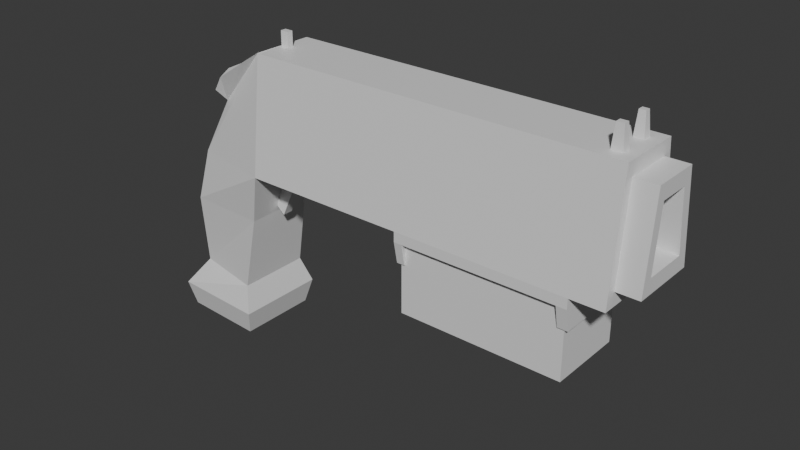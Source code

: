 # Source: Pistol.blend  (saved by Blender 4.3.34; exported with 4.5.12 LTS)
import bpy
from mathutils import Matrix  # noqa: F401  (used for matrix-valued properties, if any)

bpy.ops.wm.read_factory_settings(use_empty=True)
scene = bpy.context.scene
scene.name = 'Scene'

# ---- collections
col_collection = bpy.data.collections.new('Collection'); scene.collection.children.link(col_collection)

# ---- materials (node trees are filled in below, after node groups)
mat_gunmat = bpy.data.materials.new('GunMat')
mat_gunbatterymat = bpy.data.materials.new('GunBatteryMat')

# ---- material node trees
mat_gunmat.use_nodes = True; mat_gunmat.node_tree.nodes.clear()
_N = mat_gunmat.node_tree.nodes; _L = mat_gunmat.node_tree.links
n0 = _N.new('ShaderNodeBsdfPrincipled'); n0.name = 'Principled BSDF'; n0.location = (10, 300)
n1 = _N.new('ShaderNodeOutputMaterial'); n1.name = 'Material Output'; n1.location = (300, 300)
_L.new(n0.outputs[0], n1.inputs[0])
n1.is_active_output = True
mat_gunbatterymat.use_nodes = True; mat_gunbatterymat.node_tree.nodes.clear()
_N = mat_gunbatterymat.node_tree.nodes; _L = mat_gunbatterymat.node_tree.links
n0 = _N.new('ShaderNodeBsdfPrincipled'); n0.name = 'Principled BSDF'; n0.location = (10, 300)
n1 = _N.new('ShaderNodeOutputMaterial'); n1.name = 'Material Output'; n1.location = (300, 300)
_L.new(n0.outputs[0], n1.inputs[0])
n1.is_active_output = True

# ---- world
world_world = bpy.data.worlds.new('World'); scene.world = world_world
world_world.use_nodes = True; world_world.node_tree.nodes.clear()
_N = world_world.node_tree.nodes; _L = world_world.node_tree.links
n0 = _N.new('ShaderNodeOutputWorld'); n0.name = 'World Output'; n0.location = (300, 300)
n1 = _N.new('ShaderNodeBackground'); n1.name = 'Background'; n1.location = (10, 300)
n1.inputs[0].default_value = (0.05088, 0.05088, 0.05088, 1.0)
_L.new(n1.outputs[0], n0.inputs[0])
n0.is_active_output = True
world_world.color = (0.05088, 0.05088, 0.05088)
world_world.sun_shadow_jitter_overblur = 0.0

# ---- meshes
me_cube_001 = bpy.data.meshes.new('Cube.001')
me_cube_001.from_pydata([(-0.0575, -0.05657, 0.1128), (-0.0575, 0.05657, 0.1128), (0.4637, -0.09066, 0.1128), (0.4637, -0.06482, 0.3551), (0.4637, 0.09066, 0.1128), (0.4637, 0.06482, 0.3551), (0.1154, 0.09066, 0.1128), (0.119, 0.005958, 0.3551), (0.1154, -0.09066, 0.1128), (0.119, -0.005958, 0.3551), (0.1152, -0.0667, 0.356), (0.009617, -0.05284, 0.2355), (0.08274, -0.0771, 0.3326), (0.05324, -0.08241, 0.3181), (0.02983, -0.08456, 0.2955), (0.0148, -0.08579, 0.267), (0.009617, 0.05284, 0.2355), (0.1154, 0.06482, 0.3551), (0.0148, 0.08579, 0.267), (0.02983, 0.08456, 0.2955), (0.05324, 0.08241, 0.3181), (0.08274, 0.0771, 0.3326), (0.8422, 0.04164, 0.3551), (0.8185, 0.09066, 0.1128), (0.8185, -0.09066, 0.1128), (0.841, -0.04072, 0.3551), (0.8858, 0.04923, 0.3269), (0.8858, 0.06907, 0.141), (0.8858, -0.06907, 0.141), (0.8858, -0.04923, 0.3269), (0.862, 0.04164, 0.3551), (0.8858, 0.09066, 0.1128), (0.8858, -0.09066, 0.1128), (0.8633, -0.04072, 0.3551), (0.932, 0.03225, 0.2963), (0.932, 0.04555, 0.1716), (0.932, -0.04555, 0.1716), (0.932, -0.03225, 0.2963), (0.932, 0.04923, 0.3269), (0.932, 0.06907, 0.141), (0.932, -0.06907, 0.141), (0.932, -0.04923, 0.3269), (0.3936, 0.01629, 0.2654), (0.3936, 0.02301, 0.2025), (0.3936, -0.02301, 0.2025), (0.3936, -0.01629, 0.2654), (0.4637, -0.09066, 0.09193), (0.4637, 0.09066, 0.09193), (0.8185, -0.09066, 0.09193), (0.8185, 0.09066, 0.09193), (0.8422, 0.02428, 0.3551), (0.862, 0.02433, 0.3551), (0.8858, 0.06482, 0.3551), (0.8185, 0.06482, 0.3551), (0.841, -0.023, 0.3551), (0.8633, -0.02294, 0.3551), (0.8185, 0.0008521, 0.3551), (0.8185, -0.06482, 0.3551), (0.8858, 0.0014, 0.3551), (0.8858, -0.06482, 0.3551), (0.8584, 0.03847, 0.4008), (0.8458, 0.03847, 0.4008), (0.8458, 0.02746, 0.4008), (0.8584, 0.02749, 0.4008), (0.8447, -0.02592, 0.4008), (0.8447, -0.03779, 0.4008), (0.8596, -0.02588, 0.4008), (0.8596, -0.03779, 0.4008), (0.1367, 0.005958, 0.3551), (0.1403, -0.09066, 0.1128), (0.1403, 0.09066, 0.1128), (0.1367, -0.005958, 0.3551), (0.1403, -0.06482, 0.3551), (0.1154, -0.06482, 0.3551), (0.1154, 0.06482, 0.3551), (0.1403, 0.06482, 0.3551), (0.1367, -0.005958, 0.3861), (0.119, -0.005958, 0.3861), (0.119, 0.005958, 0.3861), (0.1367, 0.005958, 0.3861), (-0.08336, 0.06619, 0.001299), (-0.08336, -0.06619, 0.001299), (0.0835, 0.07216, 0.001299), (0.0835, -0.07216, 0.001299), (-0.09139, 0.04822, -0.1544), (-0.09139, -0.04822, -0.1544), (0.05604, 0.07729, -0.1544), (0.05604, -0.07729, -0.1544), (-0.1276, 0.08513, -0.2089), (-0.1276, -0.08513, -0.2089), (0.07353, 0.09505, -0.2089), (0.07353, -0.09505, -0.2089), (-0.1149, 0.07435, -0.2612), (-0.1149, -0.07435, -0.2612), (0.06079, 0.08301, -0.2612), (0.06079, -0.08301, -0.2612), (0.4805, -0.09066, 0.09193), (0.4792, 0.09066, 0.09193), (0.7997, 0.09066, 0.09193), (0.7976, -0.09066, 0.09193), (0.4637, -0.08192, 0.04718), (0.4637, 0.08192, 0.04718), (0.8185, -0.08192, 0.04718), (0.8185, 0.08192, 0.04718), (0.4792, 0.08192, 0.04718), (0.7976, -0.08192, 0.04718), (0.4805, -0.08192, 0.04718), (0.7997, 0.08192, 0.04718), (0.1182, 0.01449, 0.1475), (0.1182, -0.008014, 0.1475), (0.1795, 0.01449, 0.1121), (0.1795, -0.008014, 0.1121), (0.14, 0.01381, 0.07698), (0.14, -0.008694, 0.07698), (0.1052, 0.01214, -0.0003729), (0.1052, -0.01037, -0.0003729), (0.05685, 0.01449, 0.04126), (0.05685, -0.008014, 0.04126), (0.05685, 0.01449, 0.1121), (0.05685, -0.008014, 0.1121), (0.4715, -0.07881, -0.05547), (0.4715, -0.07881, 0.09439), (0.4715, 0.07881, -0.05547), (0.4715, 0.07881, 0.09439), (0.8096, -0.07881, -0.05547), (0.8096, -0.07881, 0.09439), (0.8096, 0.07881, -0.05547), (0.8096, 0.07881, 0.09439)], [], [(74, 17, 10, 73), (70, 75, 5, 4), (5, 3, 57, 56, 53), (0, 11, 16, 1), (70, 4, 2, 69), (1, 16, 18, 19, 20, 21, 17, 74, 6), (68, 7, 78, 79), (1, 6, 82, 80), (69, 72, 73, 8), (10, 17, 21, 12), (12, 21, 20, 13), (13, 20, 19, 14), (14, 19, 18, 15), (15, 18, 16, 11), (8, 73, 10, 12, 13, 14, 15, 11, 0), (57, 24, 32, 59), (4, 5, 53, 23), (3, 2, 24, 57), (24, 2, 46, 96, 99, 48), (29, 28, 40, 41), (24, 23, 31, 32), (54, 25, 65, 64), (23, 53, 52, 31), (26, 27, 31, 52), (27, 28, 32, 31), (29, 26, 52, 58, 59), (28, 29, 59, 32), (36, 35, 43, 44), (28, 27, 39, 40), (26, 29, 41, 38), (27, 26, 38, 39), (34, 35, 39, 38), (35, 36, 40, 39), (37, 34, 38, 41), (36, 37, 41, 40), (43, 42, 45, 44), (34, 37, 45, 42), (35, 34, 42, 43), (37, 36, 44, 45), (47, 97, 104, 101), (23, 24, 48, 49), (4, 23, 49, 98, 97, 47), (2, 4, 47, 46), (25, 33, 67, 65), (22, 30, 52, 53), (50, 22, 53, 56), (30, 51, 58, 52), (51, 50, 56, 58), (25, 54, 56, 57), (55, 33, 59, 58), (33, 25, 57, 59), (54, 55, 58, 56), (61, 62, 63, 60), (66, 64, 65, 67), (51, 30, 60, 63), (55, 54, 64, 66), (30, 22, 61, 60), (33, 55, 66, 67), (50, 51, 63, 62), (22, 50, 62, 61), (2, 3, 72, 69), (5, 75, 72, 3), (6, 70, 69, 8), (6, 74, 75, 70), (71, 9, 73, 72), (9, 7, 74, 73), (7, 68, 75, 74), (68, 71, 72, 75), (79, 78, 77, 76), (9, 71, 76, 77), (71, 68, 79, 76), (7, 9, 77, 78), (82, 83, 87, 86), (6, 8, 83, 82), (0, 1, 80, 81), (8, 0, 81, 83), (87, 85, 89, 91), (80, 82, 86, 84), (83, 81, 85, 87), (81, 80, 84, 85), (90, 91, 95, 94), (85, 84, 88, 89), (86, 87, 91, 90), (84, 86, 90, 88), (92, 94, 95, 93), (88, 90, 94, 92), (91, 89, 93, 95), (89, 88, 92, 93), (100, 101, 104, 106), (96, 97, 98, 99), (97, 96, 106, 104), (105, 107, 103, 102), (96, 46, 100, 106), (46, 47, 101, 100), (99, 98, 107, 105), (98, 49, 103, 107), (48, 99, 105, 102), (49, 48, 102, 103), (108, 109, 111, 110), (110, 111, 113, 112), (112, 113, 115, 114), (114, 115, 117, 116), (111, 109, 119, 117, 115, 113), (116, 117, 119, 118), (118, 119, 109, 108), (108, 110, 112, 114, 116, 118), (120, 121, 123, 122), (122, 123, 127, 126), (126, 127, 125, 124), (124, 125, 121, 120), (122, 126, 124, 120), (127, 123, 121, 125)])
me_cube_001.polygons.foreach_set('material_index', [0, 0, 0, 0, 0, 0, 0, 0, 0, 0, 0, 0, 0, 0, 0, 0, 0, 0, 0, 0, 0, 0, 0, 0, 0, 0, 0, 0, 0, 0, 0, 0, 0, 0, 0, 0, 0, 0, 0, 0, 0, 0, 0, 0, 0, 0, 0, 0, 0, 0, 0, 0, 0, 0, 0, 0, 0, 0, 0, 0, 0, 0, 0, 0, 0, 0, 0, 0, 0, 0, 0, 0, 0, 0, 0, 0, 0, 0, 0, 0, 0, 0, 0, 0, 0, 0, 0, 0, 0, 0, 0, 0, 0, 0, 0, 0, 0, 0, 0, 0, 0, 0, 0, 0, 0, 0, 1, 1, 1, 1, 1, 1])
_uv = me_cube_001.uv_layers.new(name='UVMap')
_uv.uv.foreach_set('vector', [0.8283, 0.7722, 0.8283, 0.7722, 0.8283, 0.6835, 0.8288, 0.6848, 0.5802, 0.5027, 0.4165, 0.503, 0.4165, 0.2849, 0.5802, 0.2846, 0.8323, 0.2348, 0.9197, 0.2348, 0.9197, 0.474, 0.8754, 0.474, 0.8323, 0.474, 0.4821, 0.8258, 0.525, 0.8283, 0.525, 0.8996, 0.4821, 0.9021, 0.2505, 0.696, 0.2505, 0.8613, 0.1282, 0.8613, 0.1282, 0.696, 0.5797, 0.6366, 0.4969, 0.5914, 0.4762, 0.5873, 0.457, 0.5772, 0.4417, 0.5614, 0.4318, 0.5416, 0.4165, 0.5198, 0.4165, 0.5198, 0.5802, 0.5194, 0.5374, 0.9084, 0.5254, 0.9085, 0.5254, 0.8875, 0.5374, 0.8875, 0.5797, 0.6366, 0.5802, 0.5194, 0.6551, 0.5413, 0.655, 0.6539, 0.1643, 0.1806, 0.0005879, 0.1801, 0.0006074, 0.1633, 0.1644, 0.1639, 0.8128, 0.6964, 0.813, 0.7851, 0.7914, 0.7934, 0.7914, 0.6894, 0.7914, 0.6894, 0.7914, 0.7934, 0.7717, 0.797, 0.7717, 0.6858, 0.7717, 0.6858, 0.7717, 0.797, 0.7564, 0.7984, 0.7564, 0.6844, 0.7564, 0.6844, 0.7564, 0.7984, 0.7468, 0.7993, 0.7468, 0.6835, 0.817, 0.8902, 0.817, 0.7745, 0.8283, 0.7967, 0.8283, 0.868, 0.1644, 0.1639, 0.0006074, 0.1633, -5.145e-09, 0.1632, 0.01599, 0.1415, 0.02588, 0.1217, 0.04117, 0.106, 0.06039, 0.09587, 0.08115, 0.09182, 0.1639, 0.04668, 5.307e-05, 0.6373, 0.1638, 0.6379, 0.1638, 0.6833, -4.23e-08, 0.6827, 0.5802, 0.2846, 0.4165, 0.2849, 0.4165, 0.04575, 0.5802, 0.0454, 0.0003328, 0.3982, 0.1641, 0.3987, 0.1638, 0.6379, 5.307e-05, 0.6373, 0.1638, 0.6379, 0.1641, 0.3987, 0.1782, 0.3987, 0.1782, 0.41, 0.1779, 0.6238, 0.1779, 0.6379, 0.9509, 0.3636, 0.9509, 0.4893, 0.9197, 0.4894, 0.9197, 0.3637, 0.4165, 0.9481, 0.4165, 0.8258, 0.4509, 0.8258, 0.4509, 0.9481, 0.7707, 0.9084, 0.7587, 0.9084, 0.7607, 0.8902, 0.7687, 0.8902, 0.5802, 0.0454, 0.4165, 0.04575, 0.4165, 0.0003435, 0.5802, -4.475e-08, 0.4444, 0.7001, 0.431, 0.8093, 0.4165, 0.8258, 0.4339, 0.6835, 0.431, 0.8093, 0.5242, 0.8093, 0.5388, 0.8258, 0.4165, 0.8258, 0.5108, 0.7001, 0.4444, 0.7001, 0.4339, 0.6835, 0.4767, 0.6835, 0.5213, 0.6835, 0.5242, 0.8093, 0.5108, 0.7001, 0.5213, 0.6835, 0.5388, 0.8258, 0.9812, 0.3636, 0.9197, 0.3636, 0.9349, -2.01e-08, 0.966, -2.01e-08, 0.2739, 0.9695, 0.2739, 0.8764, 0.2975, 0.8764, 0.2975, 0.9695, 0.2975, 0.9428, 0.2975, 0.8764, 0.3287, 0.8764, 0.3287, 0.9428, 0.4509, 0.9515, 0.4509, 0.8258, 0.4821, 0.8258, 0.4821, 0.9515, 0.6785, 0.7015, 0.6695, 0.7747, 0.6536, 0.7927, 0.667, 0.6835, 0.6695, 0.7747, 0.7309, 0.7747, 0.7468, 0.7927, 0.6536, 0.7927, 0.722, 0.7015, 0.6785, 0.7015, 0.667, 0.6835, 0.7334, 0.6835, 0.7309, 0.7747, 0.722, 0.7015, 0.7334, 0.6835, 0.7468, 0.7927, 0.8323, 0.9191, 0.8368, 0.8821, 0.8588, 0.8821, 0.8633, 0.9191, 0.4163, 0.9449, 0.3728, 0.9449, 0.3836, 0.6833, 0.4055, 0.6833, 1.0, 0.8821, 0.9162, 0.8821, 0.9384, 0.5194, 0.9808, 0.5194, 0.9162, 0.8821, 0.8323, 0.8821, 0.8516, 0.5194, 0.8939, 0.5194, 0.5943, 0.2846, 0.5943, 0.2742, 0.6243, 0.2743, 0.6243, 0.2848, 0.6077, 0.9252, 0.6077, 0.8029, 0.62, 0.8029, 0.62, 0.9252, 0.5802, 0.2846, 0.5802, 0.0454, 0.5943, 0.04541, 0.5943, 0.05805, 0.5943, 0.2742, 0.5943, 0.2846, 0.1282, 0.8613, 0.2505, 0.8613, 0.2505, 0.8705, 0.1282, 0.8705, 0.8934, 0.913, 0.8784, 0.913, 0.8809, 0.8821, 0.8909, 0.8821, 0.8479, 0.49, 0.8479, 0.5033, 0.8323, 0.5194, 0.8323, 0.474, 0.8596, 0.49, 0.8479, 0.49, 0.8323, 0.474, 0.8754, 0.474, 0.8479, 0.5033, 0.8596, 0.5033, 0.8751, 0.5194, 0.8323, 0.5194, 0.8596, 0.5033, 0.8596, 0.49, 0.8754, 0.474, 0.8751, 0.5194, 0.9035, 0.4892, 0.8915, 0.4892, 0.8754, 0.474, 0.9197, 0.474, 0.8915, 0.5042, 0.9035, 0.5042, 0.9197, 0.5194, 0.8751, 0.5194, 0.9035, 0.5042, 0.9035, 0.4892, 0.9197, 0.474, 0.9197, 0.5194, 0.8915, 0.4892, 0.8915, 0.5042, 0.8751, 0.5194, 0.8754, 0.474, 0.817, 0.8902, 0.8245, 0.8902, 0.8245, 0.8987, 0.817, 0.8987, 0.8077, 0.9002, 0.8078, 0.8902, 0.8158, 0.8902, 0.8158, 0.9002, 0.9051, 0.9077, 0.8934, 0.9077, 0.8955, 0.8821, 0.9029, 0.8821, 0.8784, 0.913, 0.8633, 0.913, 0.8658, 0.8821, 0.8759, 0.8821, 0.5388, 0.8566, 0.5254, 0.8566, 0.5278, 0.8258, 0.5363, 0.8258, 0.357, 0.902, 0.345, 0.902, 0.347, 0.8764, 0.355, 0.8764, 0.5388, 0.8875, 0.5254, 0.8875, 0.5279, 0.8566, 0.5364, 0.8566, 0.7824, 0.9084, 0.7707, 0.9084, 0.7728, 0.8902, 0.7802, 0.8902, 0.1641, 0.3987, 0.0003328, 0.3982, 0.0005879, 0.1801, 0.1643, 0.1806, 0.8323, 0.2348, 0.8323, 0.01674, 0.9197, 0.01674, 0.9197, 0.2348, 0.2505, 0.6833, 0.2505, 0.696, 0.1282, 0.696, 0.1282, 0.6833, 0.5802, 0.5194, 0.4165, 0.5198, 0.4165, 0.503, 0.5802, 0.5027, 0.88, 0.01433, 0.88, 0.002405, 0.9197, 1.508e-08, 0.9197, 0.01674, 0.88, 0.002405, 0.872, 0.002405, 0.8323, 1.508e-08, 0.9197, 1.508e-08, 0.872, 0.002405, 0.872, 0.01433, 0.8323, 0.01674, 0.8323, 1.508e-08, 0.872, 0.01433, 0.88, 0.01433, 0.9197, 0.01674, 0.8323, 0.01674, 0.7984, 0.9021, 0.7984, 0.8902, 0.8065, 0.8902, 0.8065, 0.9021, 0.7587, 0.9111, 0.7468, 0.9111, 0.7468, 0.8902, 0.7587, 0.8902, 0.7904, 0.9084, 0.7824, 0.9084, 0.7824, 0.8902, 0.7904, 0.8902, 0.7984, 0.9038, 0.7904, 0.9038, 0.7904, 0.8902, 0.7984, 0.8902, 0.01544, 0.7594, 0.1128, 0.7594, 0.1162, 0.8599, 0.01198, 0.8599, 0.002958, 0.6833, 0.1253, 0.6833, 0.1128, 0.7594, 0.01544, 0.7594, 0.6601, 0.7927, 0.7364, 0.7927, 0.7429, 0.8286, 0.6536, 0.8286, 0.1644, 0.1639, 0.1639, 0.04668, 0.2393, 0.02945, 0.2393, 0.1421, 0.3444, 0.1237, 0.344, 0.02378, 0.3814, 1.125e-09, 0.3814, 0.1358, 0.655, 0.6539, 0.6551, 0.5413, 0.7602, 0.5598, 0.7598, 0.6597, 0.2393, 0.1421, 0.2393, 0.02945, 0.344, 0.02378, 0.3444, 0.1237, 0.6536, 0.8286, 0.7429, 0.8286, 0.7308, 0.893, 0.6657, 0.893, 0.0, 0.8861, 0.1282, 0.8861, 0.1201, 0.9211, 0.008121, 0.9211, 0.2739, 0.9012, 0.2739, 0.9663, 0.2505, 0.9912, 0.2505, 0.8764, 0.01198, 0.8599, 0.1162, 0.8599, 0.1282, 0.8861, 0.0, 0.8861, 0.7598, 0.6597, 0.7602, 0.5598, 0.7972, 0.5477, 0.7971, 0.6835, 0.6463, 0.7131, 0.6522, 0.8029, 0.5402, 0.8029, 0.5461, 0.7131, 0.7971, 0.6835, 0.7972, 0.5477, 0.8323, 0.5565, 0.8322, 0.6751, 0.3814, 0.1358, 0.3814, 1.125e-09, 0.4165, 0.008425, 0.4165, 0.127, 0.5388, 0.6835, 0.6536, 0.6835, 0.6463, 0.7131, 0.5461, 0.7131, 0.1341, 0.8902, 0.2446, 0.8902, 0.2446, 0.8981, 0.1341, 0.8987, 0.2505, 0.684, 0.3728, 0.6833, 0.3728, 0.8471, 0.2505, 0.846, 0.9509, 0.4859, 0.9509, 0.3636, 0.9772, 0.3696, 0.9772, 0.4801, 0.2564, 0.8657, 0.3669, 0.8668, 0.3669, 0.8764, 0.2564, 0.8764, 0.1782, 0.41, 0.1782, 0.3987, 0.2082, 0.3986, 0.2082, 0.4099, 0.1282, 0.8705, 0.2505, 0.8705, 0.2446, 0.8902, 0.1341, 0.8902, 0.2505, 0.846, 0.3728, 0.8471, 0.3669, 0.8668, 0.2564, 0.8657, 0.5943, 0.05805, 0.5943, 0.04541, 0.6243, 0.04558, 0.6243, 0.05822, 0.1779, 0.6379, 0.1779, 0.6238, 0.2079, 0.6237, 0.2079, 0.6377, 0.62, 0.9252, 0.62, 0.8029, 0.6463, 0.8088, 0.6463, 0.9193, 0.3287, 0.917, 0.3439, 0.917, 0.3439, 0.959, 0.3287, 0.959, 0.8131, 0.6835, 0.8283, 0.6838, 0.8282, 0.7175, 0.813, 0.7172, 0.813, 0.7172, 0.8282, 0.7175, 0.8283, 0.7745, 0.8131, 0.7742, 0.3721, 0.9506, 0.357, 0.9509, 0.3576, 0.9078, 0.3728, 0.9075, 0.7468, 0.7993, 0.7944, 0.8021, 0.8158, 0.8448, 0.7895, 0.8847, 0.7468, 0.8902, 0.756, 0.8337, 0.3728, 0.9075, 0.3576, 0.9078, 0.357, 0.8767, 0.3721, 0.8764, 0.3287, 0.8764, 0.3439, 0.8764, 0.3439, 0.917, 0.3287, 0.917, 0.5601, 0.8058, 0.6077, 0.8029, 0.5985, 0.8373, 0.6077, 0.8937, 0.5651, 0.8883, 0.5388, 0.8485, 0.2437, 0.8061, 1.183e-08, 0.8061, 3.118e-08, 0.5498, 0.2437, 0.5498, 0.7563, 0.5498, 0.5126, 0.5498, 0.5126, -5.822e-08, 0.7563, -3.982e-08, 0.5, 0.8061, 0.2563, 0.8061, 0.2563, 0.5498, 0.5, 0.5498, 1.0, 0.5498, 0.7563, 0.5498, 0.7563, -3.982e-08, 1.0, -2.143e-08, 0.2563, -2.911e-08, 0.2563, 0.5498, -5.163e-09, 0.5498, 3.635e-08, -4.846e-08, 0.5126, 3.87e-08, 0.5126, 0.5498, 0.2563, 0.5498, 0.2563, 1.935e-08])
_uv = me_cube_001.uv_layers.new(name='UVMap.001')
_uv.uv.foreach_set('vector', [0.999, 0.001001, 0.9927, 0.001001, 0.9927, 0.1301, 0.999, 0.1301, 0.2635, 0.2633, 0.001001, 0.2633, 0.001001, 0.5236, 0.2635, 0.5236, 0.2655, 0.6567, 0.5279, 0.6567, 0.5279, 0.7859, 0.395, 0.7859, 0.2655, 0.7859, 0.9246, 0.3924, 0.9246, 0.2633, 0.8605, 0.2633, 0.8605, 0.3924, 0.001001, 0.6547, 0.2635, 0.6547, 0.2635, 0.5256, 0.001001, 0.5256, 0.5299, 0.2586, 0.5801, 0.1277, 0.5869, 0.09511, 0.5982, 0.06471, 0.6154, 0.04065, 0.6369, 0.0252, 0.6602, 0.001001, 0.6602, 0.001001, 0.6602, 0.2613, 0.6932, 0.5912, 0.6787, 0.5912, 0.6787, 0.6219, 0.6932, 0.6219, 0.7924, 0.001001, 0.6622, 0.001001, 0.6622, 0.1301, 0.7924, 0.1301, 0.2655, 0.999, 0.5279, 0.999, 0.5279, 0.9846, 0.2655, 0.9846, 0.9907, 0.3924, 0.9907, 0.2633, 0.9597, 0.2633, 0.9597, 0.3924, 0.6622, 0.9826, 0.7924, 0.9826, 0.7924, 0.9518, 0.6622, 0.9518, 0.9907, 0.2613, 0.9907, 0.1321, 0.9597, 0.1321, 0.9597, 0.2613, 0.3977, 0.9826, 0.5279, 0.9826, 0.5279, 0.9518, 0.3977, 0.9518, 0.9577, 0.1301, 0.9577, 0.001001, 0.9266, 0.001001, 0.9266, 0.1301, 0.5279, 0.5256, 0.5279, 0.6543, 0.5279, 0.6547, 0.4809, 0.6423, 0.4377, 0.6347, 0.4029, 0.6228, 0.3803, 0.6078, 0.3667, 0.5916, 0.2655, 0.5269, 0.7263, 0.3924, 0.7263, 0.1321, 0.6622, 0.1321, 0.6622, 0.3924, 0.5279, 0.2633, 0.2655, 0.2633, 0.2655, 0.5236, 0.5279, 0.5236, 0.2635, 0.001001, 0.001001, 0.001001, 0.001001, 0.2613, 0.2635, 0.2613, 0.2655, 0.9498, 0.2655, 0.9354, 0.5279, 0.9354, 0.5279, 0.9361, 0.5279, 0.949, 0.5279, 0.9498, 0.9907, 0.1301, 0.9907, 0.001001, 0.9597, 0.001001, 0.9597, 0.1301, 0.1332, 0.917, 0.2635, 0.917, 0.2635, 0.8535, 0.1332, 0.8535, 0.8254, 0.5912, 0.8109, 0.5912, 0.8109, 0.6219, 0.8254, 0.6219, 0.8585, 0.3924, 0.8585, 0.1321, 0.7944, 0.1321, 0.7944, 0.3924, 0.1332, 0.9662, 0.2635, 0.9662, 0.2635, 0.9354, 0.1332, 0.9354, 0.9577, 0.917, 0.9577, 0.7879, 0.9266, 0.7879, 0.9266, 0.917, 0.1312, 0.9391, 0.1312, 0.9625, 0.001001, 0.9662, 0.001001, 0.9512, 0.001001, 0.9354, 0.9577, 0.7859, 0.9577, 0.6567, 0.9266, 0.6567, 0.9266, 0.7859, 0.3957, 0.8515, 0.3957, 0.7879, 0.1332, 0.7879, 0.1332, 0.8515, 0.9577, 0.6547, 0.9577, 0.5256, 0.9266, 0.5256, 0.9266, 0.6547, 0.7924, 0.6547, 0.7924, 0.5912, 0.7613, 0.5912, 0.7613, 0.6547, 0.7944, 0.9498, 0.9246, 0.9498, 0.9246, 0.919, 0.7944, 0.919, 0.9577, 0.5236, 0.9577, 0.3944, 0.9266, 0.3944, 0.9266, 0.5236, 0.7944, 0.917, 0.9246, 0.917, 0.9246, 0.8862, 0.7944, 0.8862, 0.9246, 0.6547, 0.9246, 0.5912, 0.8936, 0.5912, 0.8936, 0.6547, 0.9577, 0.2613, 0.9577, 0.1321, 0.9266, 0.1321, 0.9266, 0.2613, 0.8916, 0.6547, 0.8916, 0.5912, 0.8605, 0.5912, 0.8605, 0.6547, 0.9246, 0.8842, 0.9246, 0.8535, 0.6622, 0.8535, 0.6622, 0.8842, 0.7924, 0.1321, 0.7283, 0.1321, 0.7283, 0.3924, 0.7924, 0.3924, 0.7924, 0.5892, 0.7924, 0.5256, 0.5299, 0.5256, 0.5299, 0.5892, 0.8089, 0.5912, 0.7944, 0.5912, 0.7944, 0.6219, 0.8089, 0.6219, 0.9907, 0.917, 0.9907, 0.7879, 0.9762, 0.7879, 0.9762, 0.917, 0.2635, 0.919, 0.2635, 0.9334, 0.001001, 0.9334, 0.001001, 0.9327, 0.001001, 0.9197, 0.001001, 0.919, 0.9742, 0.7859, 0.9742, 0.6567, 0.9597, 0.6567, 0.9597, 0.7859, 0.8585, 0.5912, 0.844, 0.5912, 0.844, 0.6219, 0.8585, 0.6219, 0.7263, 0.624, 0.6952, 0.624, 0.6952, 0.6547, 0.7263, 0.6547, 0.6932, 0.624, 0.6622, 0.624, 0.6622, 0.6547, 0.6932, 0.6547, 0.7263, 0.5912, 0.6952, 0.5912, 0.6952, 0.6219, 0.7263, 0.6219, 0.8585, 0.5584, 0.8274, 0.5584, 0.8274, 0.5892, 0.8585, 0.5892, 0.8254, 0.5584, 0.7944, 0.5584, 0.7944, 0.5892, 0.8254, 0.5892, 0.8585, 0.5256, 0.8274, 0.5256, 0.8274, 0.5564, 0.8585, 0.5564, 0.8254, 0.5256, 0.7944, 0.5256, 0.7944, 0.5564, 0.8254, 0.5564, 0.9246, 0.5584, 0.8936, 0.5584, 0.8936, 0.5892, 0.9246, 0.5892, 0.6354, 0.919, 0.6291, 0.919, 0.6291, 0.9252, 0.6354, 0.9252, 0.6271, 0.9334, 0.6271, 0.919, 0.6208, 0.919, 0.6208, 0.9334, 0.842, 0.5912, 0.8274, 0.5912, 0.8274, 0.6219, 0.842, 0.6219, 0.8254, 0.624, 0.8109, 0.624, 0.8109, 0.6547, 0.8254, 0.6547, 0.8089, 0.624, 0.7944, 0.624, 0.7944, 0.6547, 0.8089, 0.6547, 0.8585, 0.624, 0.844, 0.624, 0.844, 0.6547, 0.8585, 0.6547, 0.842, 0.624, 0.8274, 0.624, 0.8274, 0.6547, 0.842, 0.6547, 0.8916, 0.5256, 0.877, 0.5256, 0.877, 0.5564, 0.8916, 0.5564, 0.5279, 0.001001, 0.2655, 0.001001, 0.2655, 0.2613, 0.5279, 0.2613, 0.001001, 0.7859, 0.2635, 0.7859, 0.2635, 0.6567, 0.001001, 0.6567, 0.9742, 0.7879, 0.9597, 0.7879, 0.9597, 0.917, 0.9742, 0.917, 0.2655, 0.9334, 0.5279, 0.9334, 0.5279, 0.919, 0.2655, 0.919, 0.6106, 0.919, 0.596, 0.919, 0.596, 0.9826, 0.6106, 0.9826, 0.594, 0.919, 0.5299, 0.919, 0.5299, 0.9826, 0.594, 0.9826, 0.6932, 0.6567, 0.6787, 0.6567, 0.6787, 0.7203, 0.6932, 0.7203, 0.7924, 0.6567, 0.7283, 0.6567, 0.7283, 0.7203, 0.7924, 0.7203, 0.6188, 0.9334, 0.6188, 0.919, 0.6126, 0.919, 0.6126, 0.9334, 0.875, 0.5256, 0.8605, 0.5256, 0.8605, 0.5564, 0.875, 0.5564, 0.6767, 0.5912, 0.6704, 0.5912, 0.6704, 0.6219, 0.6767, 0.6219, 0.6684, 0.5912, 0.6622, 0.5912, 0.6622, 0.6219, 0.6684, 0.6219, 0.6602, 0.5912, 0.5299, 0.5912, 0.5299, 0.7203, 0.6602, 0.7203, 0.9246, 0.001001, 0.7944, 0.001001, 0.7944, 0.1301, 0.9246, 0.1301, 0.5279, 0.7879, 0.3977, 0.7879, 0.3977, 0.917, 0.5279, 0.917, 0.9246, 0.3944, 0.7944, 0.3944, 0.7944, 0.5236, 0.9246, 0.5236, 0.6622, 0.9498, 0.7924, 0.9498, 0.7924, 0.8862, 0.6622, 0.8862, 0.1312, 0.7879, 0.001001, 0.7879, 0.001001, 0.917, 0.1312, 0.917, 0.7924, 0.7223, 0.6622, 0.7223, 0.6622, 0.8515, 0.7924, 0.8515, 0.6602, 0.7223, 0.5299, 0.7223, 0.5299, 0.8515, 0.6602, 0.8515, 0.8585, 0.7859, 0.8585, 0.6567, 0.7944, 0.6567, 0.7944, 0.7859, 0.5299, 0.917, 0.6602, 0.917, 0.6602, 0.8535, 0.5299, 0.8535, 0.9246, 0.2613, 0.9246, 0.1321, 0.8605, 0.1321, 0.8605, 0.2613, 0.7944, 0.8515, 0.9246, 0.8515, 0.9246, 0.7879, 0.7944, 0.7879, 0.7924, 0.3944, 0.6622, 0.3944, 0.6622, 0.5236, 0.7924, 0.5236, 0.9907, 0.5236, 0.9907, 0.3944, 0.9597, 0.3944, 0.9597, 0.5236, 0.7944, 0.9826, 0.9246, 0.9826, 0.9246, 0.9518, 0.7944, 0.9518, 0.9907, 0.6547, 0.9907, 0.5256, 0.9597, 0.5256, 0.9597, 0.6547, 0.5299, 0.999, 0.6602, 0.999, 0.6602, 0.9846, 0.5299, 0.9846, 0.6602, 0.2633, 0.5299, 0.2633, 0.5299, 0.5236, 0.6602, 0.5236, 0.001001, 0.999, 0.1312, 0.999, 0.1312, 0.9682, 0.001001, 0.9682, 0.9907, 0.7859, 0.9907, 0.6567, 0.9762, 0.6567, 0.9762, 0.7859, 0.9246, 0.5256, 0.9101, 0.5256, 0.9101, 0.5564, 0.9246, 0.5564, 0.2655, 0.9826, 0.3957, 0.9826, 0.3957, 0.9518, 0.2655, 0.9518, 0.9577, 0.3924, 0.9577, 0.2633, 0.9266, 0.2633, 0.9266, 0.3924, 0.9081, 0.5256, 0.8936, 0.5256, 0.8936, 0.5564, 0.9081, 0.5564, 0.8916, 0.5584, 0.877, 0.5584, 0.877, 0.5892, 0.8916, 0.5892, 0.1332, 0.999, 0.2635, 0.999, 0.2635, 0.9682, 0.1332, 0.9682, 0.6767, 0.6567, 0.6622, 0.6567, 0.6622, 0.7203, 0.6767, 0.7203, 0.875, 0.5584, 0.8605, 0.5584, 0.8605, 0.5892, 0.875, 0.5892, 0.7263, 0.6567, 0.7117, 0.6567, 0.7117, 0.7203, 0.7263, 0.7203, 0.7097, 0.6567, 0.6952, 0.6567, 0.6952, 0.7203, 0.7097, 0.7203, 0.9246, 0.7859, 0.8803, 0.7818, 0.8605, 0.7211, 0.885, 0.6645, 0.9246, 0.6567, 0.9161, 0.737, 0.7593, 0.5912, 0.7448, 0.5912, 0.7448, 0.6547, 0.7593, 0.6547, 0.7428, 0.5912, 0.7283, 0.5912, 0.7283, 0.6547, 0.7428, 0.6547, 0.3057, 0.8555, 0.3957, 0.8535, 0.3783, 0.8775, 0.3957, 0.917, 0.3151, 0.9132, 0.2655, 0.8853, 0.999, 0.001001, 0.6677, 0.001001, 0.6677, 0.3323, 0.999, 0.3323, 0.3323, 0.001001, 0.001001, 0.001001, 0.001001, 0.3323, 0.3323, 0.3323, 0.3323, 0.3343, 0.001001, 0.3343, 0.001001, 0.6657, 0.3323, 0.6657, 0.6657, 0.001001, 0.3343, 0.001001, 0.3343, 0.3323, 0.6657, 0.3323, 0.6657, 0.3343, 0.3343, 0.3343, 0.3343, 0.6657, 0.6657, 0.6657, 0.3323, 0.6677, 0.001001, 0.6677, 0.001001, 0.999, 0.3323, 0.999])
_uv.active_render = True
me_cube_001.materials.append(mat_gunmat)
me_cube_001.materials.append(mat_gunbatterymat)
me_cube_001.update()

# ---- objects
ob_gun = bpy.data.objects.new('Gun', me_cube_001)

# ---- transforms, parenting, visibility, modifiers, constraints
ob_gun.location = (0.0, 0.0, 0.0)

# ---- collection membership
col_collection.objects.link(ob_gun)

# ---- scene / render settings (as saved in the file)
scene.frame_start = 1; scene.frame_end = 250; scene.frame_set(1)
scene.render.engine = 'BLENDER_EEVEE_NEXT'
bpy.context.view_layer.update()

# ---- added for rendering (the .blend has no active camera and no usable light): camera, sun
cam_auto = bpy.data.cameras.new('AutoCamera')
cam_auto.lens = 50.0
cam_auto.sensor_width = 36.0
cam_auto.clip_end = 1000.0
ob_auto_camera = bpy.data.objects.new('AutoCamera', cam_auto)
scene.collection.objects.link(ob_auto_camera)
ob_auto_camera.location = (1.57151, -1.40318, 1.00523)
ob_auto_camera.rotation_euler = (1.09748, -7.21219e-08, 0.694738)
scene.camera = ob_auto_camera
light_auto_sun = bpy.data.lights.new('AutoSun', 'SUN')
light_auto_sun.energy = 3.0
light_auto_sun.angle = 0.0523599
ob_auto_sun = bpy.data.objects.new('AutoSun', light_auto_sun)
scene.collection.objects.link(ob_auto_sun)
ob_auto_sun.rotation_euler = (0.872665, 0.174533, 0.523599)
bpy.context.view_layer.update()
